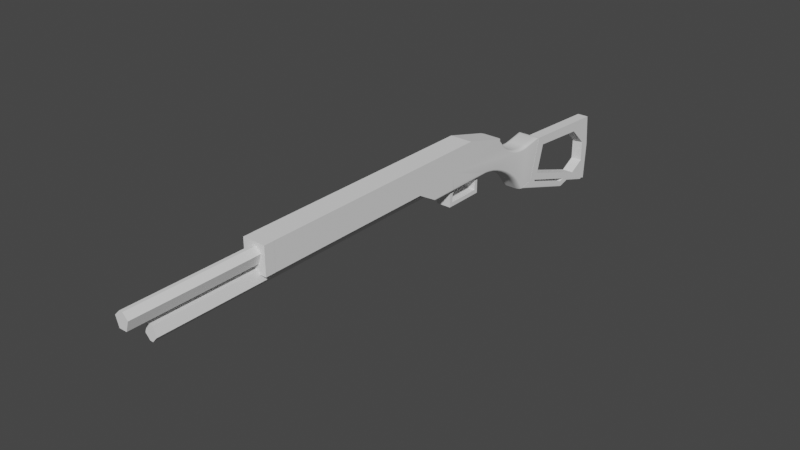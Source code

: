 # Source: 4b29c01fb229426db290844737adcd7c.blend  (saved by Blender 3.3.6; exported with 4.5.12 LTS)
import bpy
from mathutils import Matrix  # noqa: F401  (used for matrix-valued properties, if any)

bpy.ops.wm.read_factory_settings(use_empty=True)
scene = bpy.context.scene
scene.name = 'Scene'

# ---- collections
col_collection = bpy.data.collections.new('Collection'); scene.collection.children.link(col_collection)
col_cutters = bpy.data.collections.new('Cutters'); scene.collection.children.link(col_cutters)
col_cutters.hide_render = True

# ---- node groups
ng_auto_smooth = bpy.data.node_groups.new('Auto Smooth', 'GeometryNodeTree')
_s = ng_auto_smooth.interface.new_socket(name='Geometry', in_out='OUTPUT', socket_type='NodeSocketGeometry')
_s = ng_auto_smooth.interface.new_socket(name='Geometry', in_out='INPUT', socket_type='NodeSocketGeometry')
_s = ng_auto_smooth.interface.new_socket(name='Angle', in_out='INPUT', socket_type='NodeSocketFloat')
_s.subtype = 'ANGLE'
_s.min_value = 0.0
_s.max_value = 3.142
ng_auto_smooth.is_modifier = True
_N = ng_auto_smooth.nodes; _L = ng_auto_smooth.links
n0 = _N.new('NodeGroupOutput'); n0.name = 'Group Output'; n0.location = (480, -100)
n1 = _N.new('NodeGroupInput'); n1.name = 'Group Input'; n1.location = (-420, -300)
n2 = _N.new('NodeGroupInput'); n2.name = 'Group Input.001'; n2.location = (-60, -100)
n3 = _N.new('GeometryNodeSetShadeSmooth'); n3.name = 'Set Shade Smooth'; n3.location = (120, -100)
n3.domain = 'EDGE'
n4 = _N.new('GeometryNodeSetShadeSmooth'); n4.name = 'Set Shade Smooth.001'; n4.location = (300, -100)
n5 = _N.new('GeometryNodeInputMeshEdgeAngle'); n5.name = 'Edge Angle'; n5.location = (-420, -220)
n6 = _N.new('GeometryNodeInputEdgeSmooth'); n6.name = 'Is Edge Smooth'; n6.location = (-60, -160)
n7 = _N.new('GeometryNodeInputShadeSmooth'); n7.name = 'Is Face Smooth'; n7.location = (-240, -340)
n8 = _N.new('FunctionNodeBooleanMath'); n8.name = 'Boolean Math'; n8.location = (-60, -220)
n9 = _N.new('FunctionNodeCompare'); n9.name = 'Compare'; n9.location = (-240, -180)
n9.operation = 'LESS_EQUAL'
_L.new(n5.outputs[0], n9.inputs[0])
_L.new(n4.outputs[0], n0.inputs[0])
_L.new(n1.outputs[1], n9.inputs[1])
_L.new(n9.outputs[0], n8.inputs[0])
_L.new(n7.outputs[0], n8.inputs[1])
_L.new(n2.outputs[0], n3.inputs[0])
_L.new(n6.outputs[0], n3.inputs[1])
_L.new(n3.outputs[0], n4.inputs[0])
_L.new(n8.outputs[0], n3.inputs[2])
n0.is_active_output = True

# ---- world
world_world = bpy.data.worlds.new('World'); scene.world = world_world
world_world.use_nodes = True; world_world.node_tree.nodes.clear()
_N = world_world.node_tree.nodes; _L = world_world.node_tree.links
n0 = _N.new('ShaderNodeOutputWorld'); n0.name = 'World Output'; n0.location = (300, 300)
n1 = _N.new('ShaderNodeBackground'); n1.name = 'Background'; n1.location = (10, 300)
n1.inputs[0].default_value = (0.05088, 0.05088, 0.05088, 1.0)
_L.new(n1.outputs[0], n0.inputs[0])
n0.is_active_output = True
world_world.color = (0.05088, 0.05088, 0.05088)
world_world.use_sun_shadow = False
world_world.sun_shadow_jitter_overblur = 0.0

# ---- meshes
me_box = bpy.data.meshes.new('Box')
me_box.from_pydata([(-0.0277, -0.116, 0.0), (0.012, -0.116, 0.0), (0.02565, -0.1495, 0.0), (0.02565, -0.2635, 0.0), (-0.006698, -0.3802, 0.0), (-0.009316, -0.3925, 0.0), (-0.09194, -0.3704, 0.0), (-0.1012, -0.336, 0.0), (-0.0277, -0.2173, 0.0), (0.012, -0.116, 0.01211), (0.02565, -0.1495, 0.01211), (-0.009316, -0.3925, 0.01211), (-0.09194, -0.3704, 0.01211), (-0.0125, -0.3482, 0.0), (0.01447, -0.273, 0.0), (-0.01343, -0.3388, 0.0), (-0.01297, -0.3285, 0.0), (-0.01114, -0.3179, 0.0), (-0.008007, -0.3074, 0.0), (-0.003697, -0.2972, 0.0), (0.001627, -0.2879, 0.0), (0.00776, -0.2797, 0.0), (0.02565, -0.2635, 0.007245), (0.02565, -0.2572, 0.01211), (0.02565, -0.2634, 0.008194), (0.02565, -0.2631, 0.009106), (0.02565, -0.2625, 0.009947), (0.02565, -0.2617, 0.01068), (0.02565, -0.2607, 0.01129), (0.02565, -0.2596, 0.01174), (0.02565, -0.2584, 0.01201), (-0.006698, -0.3802, 0.007245), (-0.008805, -0.3901, 0.01201), (-0.008314, -0.3878, 0.01174), (-0.007862, -0.3857, 0.01129), (-0.007465, -0.3838, 0.01068), (-0.007139, -0.3823, 0.009947), (-0.006898, -0.3811, 0.009106), (-0.006749, -0.3804, 0.008194), (0.01117, -0.2694, 0.01211), (0.01447, -0.273, 0.007245), (0.01182, -0.2701, 0.01201), (0.01243, -0.2708, 0.01174), (0.013, -0.2714, 0.01129), (0.0135, -0.272, 0.01068), (0.01391, -0.2724, 0.009947), (0.01422, -0.2727, 0.009106), (0.0144, -0.2729, 0.008194), (-0.01732, -0.3488, 0.01211), (-0.0125, -0.3482, 0.007245), (-0.01638, -0.3487, 0.01201), (-0.01548, -0.3486, 0.01174), (-0.01464, -0.3485, 0.01129), (-0.01391, -0.3484, 0.01068), (-0.01331, -0.3483, 0.009947), (-0.01287, -0.3482, 0.009106), (-0.01259, -0.3482, 0.008194), (0.00408, -0.2765, 0.01211), (0.00776, -0.2797, 0.007245), (0.004798, -0.2771, 0.01201), (0.005488, -0.2777, 0.01174), (0.006124, -0.2783, 0.01129), (0.006682, -0.2788, 0.01068), (0.007139, -0.2792, 0.009947), (0.00748, -0.2795, 0.009106), (0.007689, -0.2796, 0.008194), (-0.002447, -0.2852, 0.01211), (0.001627, -0.2879, 0.007245), (-0.001652, -0.2857, 0.01201), (-0.000888, -0.2862, 0.01174), (-0.0001838, -0.2867, 0.01129), (0.0004335, -0.2871, 0.01068), (0.0009401, -0.2874, 0.009947), (0.001317, -0.2877, 0.009106), (0.001548, -0.2878, 0.008194), (-0.008063, -0.2951, 0.01211), (-0.003697, -0.2972, 0.007245), (-0.007211, -0.2955, 0.01201), (-0.006392, -0.2959, 0.01174), (-0.005637, -0.2963, 0.01129), (-0.004976, -0.2966, 0.01068), (-0.004433, -0.2968, 0.009947), (-0.00403, -0.297, 0.009106), (-0.003781, -0.2972, 0.008194), (-0.01259, -0.3057, 0.01211), (-0.008007, -0.3074, 0.007245), (-0.0117, -0.306, 0.01201), (-0.01084, -0.3064, 0.01174), (-0.01004, -0.3066, 0.01129), (-0.00935, -0.3069, 0.01068), (-0.00878, -0.3071, 0.009947), (-0.008356, -0.3072, 0.009106), (-0.008095, -0.3073, 0.008194), (-0.01588, -0.3168, 0.01211), (-0.01114, -0.3179, 0.007245), (-0.01496, -0.3171, 0.01201), (-0.01407, -0.3173, 0.01174), (-0.01325, -0.3175, 0.01129), (-0.01253, -0.3176, 0.01068), (-0.01194, -0.3178, 0.009947), (-0.0115, -0.3179, 0.009106), (-0.01123, -0.3179, 0.008194), (-0.01781, -0.328, 0.01211), (-0.01297, -0.3285, 0.007245), (-0.01687, -0.3281, 0.01201), (-0.01596, -0.3282, 0.01174), (-0.01512, -0.3283, 0.01129), (-0.01439, -0.3284, 0.01068), (-0.01378, -0.3285, 0.009947), (-0.01334, -0.3285, 0.009106), (-0.01306, -0.3285, 0.008194), (-0.0183, -0.3389, 0.01211), (-0.01343, -0.3388, 0.007245), (-0.01735, -0.3389, 0.01201), (-0.01644, -0.3388, 0.01174), (-0.01559, -0.3388, 0.01129), (-0.01486, -0.3388, 0.01068), (-0.01425, -0.3388, 0.009947), (-0.0138, -0.3388, 0.009106), (-0.01352, -0.3388, 0.008194), (-0.02893, -0.2272, 0.0), (-0.08826, -0.3268, 0.0), (-0.03143, -0.2402, 0.0), (-0.03583, -0.2541, 0.0), (-0.04194, -0.2683, 0.0), (-0.04953, -0.2824, 0.0), (-0.05831, -0.2958, 0.0), (-0.06794, -0.3079, 0.0), (-0.07805, -0.3184, 0.0), (-0.02089, -0.116, 0.01211), (-0.0277, -0.116, 0.005294), (-0.02222, -0.116, 0.01198), (-0.0235, -0.116, 0.01159), (-0.02468, -0.116, 0.01096), (-0.02571, -0.116, 0.01011), (-0.02656, -0.116, 0.009079), (-0.02719, -0.116, 0.007901), (-0.02757, -0.116, 0.006623), (-0.1012, -0.336, 0.005294), (-0.09928, -0.343, 0.01211), (-0.1011, -0.3361, 0.006623), (-0.101, -0.3365, 0.007901), (-0.1008, -0.3372, 0.009079), (-0.1006, -0.3381, 0.01011), (-0.1003, -0.3391, 0.01096), (-0.1, -0.3403, 0.01159), (-0.09965, -0.3417, 0.01198), (-0.02089, -0.2178, 0.01211), (-0.0277, -0.2173, 0.005294), (-0.02222, -0.2177, 0.01198), (-0.0235, -0.2176, 0.01159), (-0.02468, -0.2175, 0.01096), (-0.02571, -0.2175, 0.01011), (-0.02656, -0.2174, 0.009079), (-0.02719, -0.2174, 0.007901), (-0.02757, -0.2174, 0.006623), (-0.08411, -0.3322, 0.01211), (-0.08826, -0.3268, 0.005294), (-0.08492, -0.3312, 0.01198), (-0.0857, -0.3301, 0.01159), (-0.08642, -0.3292, 0.01096), (-0.08704, -0.3284, 0.01011), (-0.08756, -0.3277, 0.009079), (-0.08794, -0.3272, 0.007901), (-0.08818, -0.3269, 0.006623), (-0.02219, -0.2283, 0.01211), (-0.02893, -0.2272, 0.005294), (-0.02351, -0.2281, 0.01198), (-0.02477, -0.2279, 0.01159), (-0.02593, -0.2277, 0.01096), (-0.02695, -0.2275, 0.01011), (-0.02779, -0.2274, 0.009079), (-0.02841, -0.2273, 0.007901), (-0.0288, -0.2272, 0.006623), (-0.07342, -0.3234, 0.01211), (-0.07805, -0.3184, 0.005294), (-0.07433, -0.3225, 0.01198), (-0.07519, -0.3215, 0.01159), (-0.07599, -0.3207, 0.01096), (-0.0767, -0.3199, 0.01011), (-0.07727, -0.3193, 0.009079), (-0.0777, -0.3188, 0.007901), (-0.07796, -0.3185, 0.006623), (-0.0628, -0.3124, 0.01211), (-0.06794, -0.3079, 0.005294), (-0.06381, -0.3116, 0.01198), (-0.06477, -0.3107, 0.01159), (-0.06566, -0.3099, 0.01096), (-0.06643, -0.3093, 0.01011), (-0.06707, -0.3087, 0.009079), (-0.06755, -0.3083, 0.007901), (-0.06784, -0.308, 0.006623), (-0.05278, -0.2998, 0.01211), (-0.05831, -0.2958, 0.005294), (-0.05385, -0.299, 0.01198), (-0.05489, -0.2983, 0.01159), (-0.05585, -0.2976, 0.01096), (-0.05669, -0.297, 0.01011), (-0.05737, -0.2965, 0.009079), (-0.05789, -0.2961, 0.007901), (-0.0582, -0.2959, 0.006623), (-0.04367, -0.2859, 0.01211), (-0.04953, -0.2824, 0.005294), (-0.04481, -0.2852, 0.01198), (-0.04591, -0.2846, 0.01159), (-0.04692, -0.284, 0.01096), (-0.04781, -0.2834, 0.01011), (-0.04854, -0.283, 0.009079), (-0.04908, -0.2827, 0.007901), (-0.04941, -0.2825, 0.006623), (-0.03579, -0.2713, 0.01211), (-0.04194, -0.2683, 0.005294), (-0.03699, -0.2707, 0.01198), (-0.03814, -0.2701, 0.01159), (-0.03921, -0.2696, 0.01096), (-0.04014, -0.2692, 0.01011), (-0.0409, -0.2688, 0.009079), (-0.04147, -0.2685, 0.007901), (-0.04182, -0.2684, 0.006623), (-0.02943, -0.2564, 0.01211), (-0.03583, -0.2541, 0.005294), (-0.03068, -0.256, 0.01198), (-0.03188, -0.2555, 0.01159), (-0.03299, -0.2551, 0.01096), (-0.03395, -0.2547, 0.01011), (-0.03475, -0.2545, 0.009079), (-0.03534, -0.2542, 0.007901), (-0.0357, -0.2541, 0.006623), (-0.02482, -0.2419, 0.01211), (-0.03143, -0.2402, 0.005294), (-0.02611, -0.2415, 0.01198), (-0.02735, -0.2412, 0.01159), (-0.02849, -0.2409, 0.01096), (-0.0295, -0.2407, 0.01011), (-0.03032, -0.2405, 0.009079), (-0.03093, -0.2403, 0.007901), (-0.03131, -0.2402, 0.006623), (0.012, -0.116, -0.01211), (0.02565, -0.1495, -0.01211), (-0.009316, -0.3925, -0.01211), (-0.09194, -0.3704, -0.01211), (0.02565, -0.2635, -0.007245), (0.02565, -0.2572, -0.01211), (0.02565, -0.2634, -0.008194), (0.02565, -0.2631, -0.009106), (0.02565, -0.2625, -0.009947), (0.02565, -0.2617, -0.01068), (0.02565, -0.2607, -0.01129), (0.02565, -0.2596, -0.01174), (0.02565, -0.2584, -0.01201), (-0.006698, -0.3802, -0.007245), (-0.008805, -0.3901, -0.01201), (-0.008314, -0.3878, -0.01174), (-0.007862, -0.3857, -0.01129), (-0.007465, -0.3838, -0.01068), (-0.007139, -0.3823, -0.009947), (-0.006898, -0.3811, -0.009106), (-0.006749, -0.3804, -0.008194), (0.01117, -0.2694, -0.01211), (0.01447, -0.273, -0.007245), (0.01182, -0.2701, -0.01201), (0.01243, -0.2708, -0.01174), (0.013, -0.2714, -0.01129), (0.0135, -0.272, -0.01068), (0.01391, -0.2724, -0.009947), (0.01422, -0.2727, -0.009106), (0.0144, -0.2729, -0.008194), (-0.01732, -0.3488, -0.01211), (-0.0125, -0.3482, -0.007245), (-0.01638, -0.3487, -0.01201), (-0.01548, -0.3486, -0.01174), (-0.01464, -0.3485, -0.01129), (-0.01391, -0.3484, -0.01068), (-0.01331, -0.3483, -0.009947), (-0.01287, -0.3482, -0.009106), (-0.01259, -0.3482, -0.008194), (0.00408, -0.2765, -0.01211), (0.00776, -0.2797, -0.007245), (0.004798, -0.2771, -0.01201), (0.005488, -0.2777, -0.01174), (0.006124, -0.2783, -0.01129), (0.006682, -0.2788, -0.01068), (0.007139, -0.2792, -0.009947), (0.00748, -0.2795, -0.009106), (0.007689, -0.2796, -0.008194), (-0.002447, -0.2852, -0.01211), (0.001627, -0.2879, -0.007245), (-0.001652, -0.2857, -0.01201), (-0.000888, -0.2862, -0.01174), (-0.0001838, -0.2867, -0.01129), (0.0004335, -0.2871, -0.01068), (0.0009401, -0.2874, -0.009947), (0.001317, -0.2877, -0.009106), (0.001548, -0.2878, -0.008194), (-0.008063, -0.2951, -0.01211), (-0.003697, -0.2972, -0.007245), (-0.007211, -0.2955, -0.01201), (-0.006392, -0.2959, -0.01174), (-0.005637, -0.2963, -0.01129), (-0.004976, -0.2966, -0.01068), (-0.004433, -0.2968, -0.009947), (-0.00403, -0.297, -0.009106), (-0.003781, -0.2972, -0.008194), (-0.01259, -0.3057, -0.01211), (-0.008007, -0.3074, -0.007245), (-0.0117, -0.306, -0.01201), (-0.01084, -0.3064, -0.01174), (-0.01004, -0.3066, -0.01129), (-0.00935, -0.3069, -0.01068), (-0.00878, -0.3071, -0.009947), (-0.008356, -0.3072, -0.009106), (-0.008095, -0.3073, -0.008194), (-0.01588, -0.3168, -0.01211), (-0.01114, -0.3179, -0.007245), (-0.01496, -0.3171, -0.01201), (-0.01407, -0.3173, -0.01174), (-0.01325, -0.3175, -0.01129), (-0.01253, -0.3176, -0.01068), (-0.01194, -0.3178, -0.009947), (-0.0115, -0.3179, -0.009106), (-0.01123, -0.3179, -0.008194), (-0.01781, -0.328, -0.01211), (-0.01297, -0.3285, -0.007245), (-0.01687, -0.3281, -0.01201), (-0.01596, -0.3282, -0.01174), (-0.01512, -0.3283, -0.01129), (-0.01439, -0.3284, -0.01068), (-0.01378, -0.3285, -0.009947), (-0.01334, -0.3285, -0.009106), (-0.01306, -0.3285, -0.008194), (-0.0183, -0.3389, -0.01211), (-0.01343, -0.3388, -0.007245), (-0.01735, -0.3389, -0.01201), (-0.01644, -0.3388, -0.01174), (-0.01559, -0.3388, -0.01129), (-0.01486, -0.3388, -0.01068), (-0.01425, -0.3388, -0.009947), (-0.0138, -0.3388, -0.009106), (-0.01352, -0.3388, -0.008194), (-0.02089, -0.116, -0.01211), (-0.0277, -0.116, -0.005294), (-0.02222, -0.116, -0.01198), (-0.0235, -0.116, -0.01159), (-0.02468, -0.116, -0.01096), (-0.02571, -0.116, -0.01011), (-0.02656, -0.116, -0.009079), (-0.02719, -0.116, -0.007901), (-0.02757, -0.116, -0.006623), (-0.1012, -0.336, -0.005294), (-0.09928, -0.343, -0.01211), (-0.1011, -0.3361, -0.006623), (-0.101, -0.3365, -0.007901), (-0.1008, -0.3372, -0.009079), (-0.1006, -0.3381, -0.01011), (-0.1003, -0.3391, -0.01096), (-0.1, -0.3403, -0.01159), (-0.09965, -0.3417, -0.01198), (-0.02089, -0.2178, -0.01211), (-0.0277, -0.2173, -0.005294), (-0.02222, -0.2177, -0.01198), (-0.0235, -0.2176, -0.01159), (-0.02468, -0.2175, -0.01096), (-0.02571, -0.2175, -0.01011), (-0.02656, -0.2174, -0.009079), (-0.02719, -0.2174, -0.007901), (-0.02757, -0.2174, -0.006623), (-0.08411, -0.3322, -0.01211), (-0.08826, -0.3268, -0.005294), (-0.08492, -0.3312, -0.01198), (-0.0857, -0.3301, -0.01159), (-0.08642, -0.3292, -0.01096), (-0.08704, -0.3284, -0.01011), (-0.08756, -0.3277, -0.009079), (-0.08794, -0.3272, -0.007901), (-0.08818, -0.3269, -0.006623), (-0.02219, -0.2283, -0.01211), (-0.02893, -0.2272, -0.005294), (-0.02351, -0.2281, -0.01198), (-0.02477, -0.2279, -0.01159), (-0.02593, -0.2277, -0.01096), (-0.02695, -0.2275, -0.01011), (-0.02779, -0.2274, -0.009079), (-0.02841, -0.2273, -0.007901), (-0.0288, -0.2272, -0.006623), (-0.07342, -0.3234, -0.01211), (-0.07805, -0.3184, -0.005294), (-0.07433, -0.3225, -0.01198), (-0.07519, -0.3215, -0.01159), (-0.07599, -0.3207, -0.01096), (-0.0767, -0.3199, -0.01011), (-0.07727, -0.3193, -0.009079), (-0.0777, -0.3188, -0.007901), (-0.07796, -0.3185, -0.006623), (-0.0628, -0.3124, -0.01211), (-0.06794, -0.3079, -0.005294), (-0.06381, -0.3116, -0.01198), (-0.06477, -0.3107, -0.01159), (-0.06566, -0.3099, -0.01096), (-0.06643, -0.3093, -0.01011), (-0.06707, -0.3087, -0.009079), (-0.06755, -0.3083, -0.007901), (-0.06784, -0.308, -0.006623), (-0.05278, -0.2998, -0.01211), (-0.05831, -0.2958, -0.005294), (-0.05385, -0.299, -0.01198), (-0.05489, -0.2983, -0.01159), (-0.05585, -0.2976, -0.01096), (-0.05669, -0.297, -0.01011), (-0.05737, -0.2965, -0.009079), (-0.05789, -0.2961, -0.007901), (-0.0582, -0.2959, -0.006623), (-0.04367, -0.2859, -0.01211), (-0.04953, -0.2824, -0.005294), (-0.04481, -0.2852, -0.01198), (-0.04591, -0.2846, -0.01159), (-0.04692, -0.284, -0.01096), (-0.04781, -0.2834, -0.01011), (-0.04854, -0.283, -0.009079), (-0.04908, -0.2827, -0.007901), (-0.04941, -0.2825, -0.006623), (-0.03579, -0.2713, -0.01211), (-0.04194, -0.2683, -0.005294), (-0.03699, -0.2707, -0.01198), (-0.03814, -0.2701, -0.01159), (-0.03921, -0.2696, -0.01096), (-0.04014, -0.2692, -0.01011), (-0.0409, -0.2688, -0.009079), (-0.04147, -0.2685, -0.007901), (-0.04182, -0.2684, -0.006623), (-0.02943, -0.2564, -0.01211), (-0.03583, -0.2541, -0.005294), (-0.03068, -0.256, -0.01198), (-0.03188, -0.2555, -0.01159), (-0.03299, -0.2551, -0.01096), (-0.03395, -0.2547, -0.01011), (-0.03475, -0.2545, -0.009079), (-0.03534, -0.2542, -0.007901), (-0.0357, -0.2541, -0.006623), (-0.02482, -0.2419, -0.01211), (-0.03143, -0.2402, -0.005294), (-0.02611, -0.2415, -0.01198), (-0.02735, -0.2412, -0.01159), (-0.02849, -0.2409, -0.01096), (-0.0295, -0.2407, -0.01011), (-0.03032, -0.2405, -0.009079), (-0.03093, -0.2403, -0.007901), (-0.03131, -0.2402, -0.006623)], [], [(21, 58, 40, 14), (3, 14, 40, 22), (8, 0, 130, 148), (5, 6, 12, 11), (157, 121, 128, 175), (6, 7, 138, 140, 141, 142, 143, 144, 145, 146, 139, 12), (129, 9, 10, 23, 39, 57, 66, 75, 84, 93, 102, 111, 48, 11, 12, 139, 156, 174, 183, 192, 201, 210, 219, 228, 165, 147), (7, 121, 157, 138), (2, 3, 22, 24, 25, 26, 27, 28, 29, 30, 23, 10), (1, 2, 10, 9), (13, 4, 31, 49), (20, 67, 58, 21), (15, 112, 103, 16), (16, 103, 94, 17), (17, 94, 85, 18), (18, 85, 76, 19), (19, 76, 67, 20), (13, 49, 112, 15), (4, 5, 11, 32, 33, 34, 35, 36, 37, 38, 31), (48, 111, 113, 50), (50, 113, 114, 51), (51, 114, 115, 52), (52, 115, 116, 53), (53, 116, 117, 54), (54, 117, 118, 55), (55, 118, 119, 56), (56, 119, 112, 49), (111, 102, 104, 113), (113, 104, 105, 114), (114, 105, 106, 115), (115, 106, 107, 116), (116, 107, 108, 117), (117, 108, 109, 118), (118, 109, 110, 119), (119, 110, 103, 112), (102, 93, 95, 104), (104, 95, 96, 105), (105, 96, 97, 106), (106, 97, 98, 107), (107, 98, 99, 108), (108, 99, 100, 109), (109, 100, 101, 110), (110, 101, 94, 103), (93, 84, 86, 95), (95, 86, 87, 96), (96, 87, 88, 97), (97, 88, 89, 98), (98, 89, 90, 99), (99, 90, 91, 100), (100, 91, 92, 101), (101, 92, 85, 94), (84, 75, 77, 86), (86, 77, 78, 87), (87, 78, 79, 88), (88, 79, 80, 89), (89, 80, 81, 90), (90, 81, 82, 91), (91, 82, 83, 92), (92, 83, 76, 85), (75, 66, 68, 77), (77, 68, 69, 78), (78, 69, 70, 79), (79, 70, 71, 80), (80, 71, 72, 81), (81, 72, 73, 82), (82, 73, 74, 83), (83, 74, 67, 76), (66, 57, 59, 68), (68, 59, 60, 69), (69, 60, 61, 70), (70, 61, 62, 71), (71, 62, 63, 72), (72, 63, 64, 73), (73, 64, 65, 74), (74, 65, 58, 67), (57, 39, 41, 59), (59, 41, 42, 60), (60, 42, 43, 61), (61, 43, 44, 62), (62, 44, 45, 63), (63, 45, 46, 64), (64, 46, 47, 65), (65, 47, 40, 58), (39, 23, 30, 41), (41, 30, 29, 42), (42, 29, 28, 43), (43, 28, 27, 44), (44, 27, 26, 45), (45, 26, 25, 46), (46, 25, 24, 47), (47, 24, 22, 40), (11, 48, 50, 32), (32, 50, 51, 33), (33, 51, 52, 34), (34, 52, 53, 35), (35, 53, 54, 36), (36, 54, 55, 37), (37, 55, 56, 38), (38, 56, 49, 31), (229, 122, 120, 166), (184, 127, 126, 193), (193, 126, 125, 202), (202, 125, 124, 211), (211, 124, 123, 220), (220, 123, 122, 229), (175, 128, 127, 184), (120, 8, 148, 166), (148, 130, 137, 155), (155, 137, 136, 154), (154, 136, 135, 153), (153, 135, 134, 152), (152, 134, 133, 151), (151, 133, 132, 150), (150, 132, 131, 149), (149, 131, 129, 147), (174, 156, 158, 176), (176, 158, 159, 177), (177, 159, 160, 178), (178, 160, 161, 179), (179, 161, 162, 180), (180, 162, 163, 181), (181, 163, 164, 182), (182, 164, 157, 175), (183, 174, 176, 185), (185, 176, 177, 186), (186, 177, 178, 187), (187, 178, 179, 188), (188, 179, 180, 189), (189, 180, 181, 190), (190, 181, 182, 191), (191, 182, 175, 184), (192, 183, 185, 194), (194, 185, 186, 195), (195, 186, 187, 196), (196, 187, 188, 197), (197, 188, 189, 198), (198, 189, 190, 199), (199, 190, 191, 200), (200, 191, 184, 193), (201, 192, 194, 203), (203, 194, 195, 204), (204, 195, 196, 205), (205, 196, 197, 206), (206, 197, 198, 207), (207, 198, 199, 208), (208, 199, 200, 209), (209, 200, 193, 202), (210, 201, 203, 212), (212, 203, 204, 213), (213, 204, 205, 214), (214, 205, 206, 215), (215, 206, 207, 216), (216, 207, 208, 217), (217, 208, 209, 218), (218, 209, 202, 211), (219, 210, 212, 221), (221, 212, 213, 222), (222, 213, 214, 223), (223, 214, 215, 224), (224, 215, 216, 225), (225, 216, 217, 226), (226, 217, 218, 227), (227, 218, 211, 220), (228, 219, 221, 230), (230, 221, 222, 231), (231, 222, 223, 232), (232, 223, 224, 233), (233, 224, 225, 234), (234, 225, 226, 235), (235, 226, 227, 236), (236, 227, 220, 229), (165, 228, 230, 167), (167, 230, 231, 168), (168, 231, 232, 169), (169, 232, 233, 170), (170, 233, 234, 171), (171, 234, 235, 172), (172, 235, 236, 173), (173, 236, 229, 166), (156, 139, 146, 158), (158, 146, 145, 159), (159, 145, 144, 160), (160, 144, 143, 161), (161, 143, 142, 162), (162, 142, 141, 163), (163, 141, 140, 164), (164, 140, 138, 157), (147, 165, 167, 149), (149, 167, 168, 150), (150, 168, 169, 151), (151, 169, 170, 152), (152, 170, 171, 153), (153, 171, 172, 154), (154, 172, 173, 155), (155, 173, 166, 148), (0, 1, 9, 129, 131, 132, 133, 134, 135, 136, 137, 130), (21, 14, 259, 277), (3, 241, 259, 14), (8, 358, 340, 0), (5, 239, 240, 6), (367, 385, 128, 121), (6, 240, 349, 356, 355, 354, 353, 352, 351, 350, 348, 7), (339, 357, 375, 438, 429, 420, 411, 402, 393, 384, 366, 349, 240, 239, 267, 330, 321, 312, 303, 294, 285, 276, 258, 242, 238, 237), (7, 348, 367, 121), (2, 238, 242, 249, 248, 247, 246, 245, 244, 243, 241, 3), (1, 237, 238, 2), (13, 268, 250, 4), (20, 21, 277, 286), (15, 16, 322, 331), (16, 17, 313, 322), (17, 18, 304, 313), (18, 19, 295, 304), (19, 20, 286, 295), (13, 15, 331, 268), (4, 250, 257, 256, 255, 254, 253, 252, 251, 239, 5), (267, 269, 332, 330), (269, 270, 333, 332), (270, 271, 334, 333), (271, 272, 335, 334), (272, 273, 336, 335), (273, 274, 337, 336), (274, 275, 338, 337), (275, 268, 331, 338), (330, 332, 323, 321), (332, 333, 324, 323), (333, 334, 325, 324), (334, 335, 326, 325), (335, 336, 327, 326), (336, 337, 328, 327), (337, 338, 329, 328), (338, 331, 322, 329), (321, 323, 314, 312), (323, 324, 315, 314), (324, 325, 316, 315), (325, 326, 317, 316), (326, 327, 318, 317), (327, 328, 319, 318), (328, 329, 320, 319), (329, 322, 313, 320), (312, 314, 305, 303), (314, 315, 306, 305), (315, 316, 307, 306), (316, 317, 308, 307), (317, 318, 309, 308), (318, 319, 310, 309), (319, 320, 311, 310), (320, 313, 304, 311), (303, 305, 296, 294), (305, 306, 297, 296), (306, 307, 298, 297), (307, 308, 299, 298), (308, 309, 300, 299), (309, 310, 301, 300), (310, 311, 302, 301), (311, 304, 295, 302), (294, 296, 287, 285), (296, 297, 288, 287), (297, 298, 289, 288), (298, 299, 290, 289), (299, 300, 291, 290), (300, 301, 292, 291), (301, 302, 293, 292), (302, 295, 286, 293), (285, 287, 278, 276), (287, 288, 279, 278), (288, 289, 280, 279), (289, 290, 281, 280), (290, 291, 282, 281), (291, 292, 283, 282), (292, 293, 284, 283), (293, 286, 277, 284), (276, 278, 260, 258), (278, 279, 261, 260), (279, 280, 262, 261), (280, 281, 263, 262), (281, 282, 264, 263), (282, 283, 265, 264), (283, 284, 266, 265), (284, 277, 259, 266), (258, 260, 249, 242), (260, 261, 248, 249), (261, 262, 247, 248), (262, 263, 246, 247), (263, 264, 245, 246), (264, 265, 244, 245), (265, 266, 243, 244), (266, 259, 241, 243), (239, 251, 269, 267), (251, 252, 270, 269), (252, 253, 271, 270), (253, 254, 272, 271), (254, 255, 273, 272), (255, 256, 274, 273), (256, 257, 275, 274), (257, 250, 268, 275), (439, 376, 120, 122), (394, 403, 126, 127), (403, 412, 125, 126), (412, 421, 124, 125), (421, 430, 123, 124), (430, 439, 122, 123), (385, 394, 127, 128), (120, 376, 358, 8), (358, 365, 347, 340), (365, 364, 346, 347), (364, 363, 345, 346), (363, 362, 344, 345), (362, 361, 343, 344), (361, 360, 342, 343), (360, 359, 341, 342), (359, 357, 339, 341), (384, 386, 368, 366), (386, 387, 369, 368), (387, 388, 370, 369), (388, 389, 371, 370), (389, 390, 372, 371), (390, 391, 373, 372), (391, 392, 374, 373), (392, 385, 367, 374), (393, 395, 386, 384), (395, 396, 387, 386), (396, 397, 388, 387), (397, 398, 389, 388), (398, 399, 390, 389), (399, 400, 391, 390), (400, 401, 392, 391), (401, 394, 385, 392), (402, 404, 395, 393), (404, 405, 396, 395), (405, 406, 397, 396), (406, 407, 398, 397), (407, 408, 399, 398), (408, 409, 400, 399), (409, 410, 401, 400), (410, 403, 394, 401), (411, 413, 404, 402), (413, 414, 405, 404), (414, 415, 406, 405), (415, 416, 407, 406), (416, 417, 408, 407), (417, 418, 409, 408), (418, 419, 410, 409), (419, 412, 403, 410), (420, 422, 413, 411), (422, 423, 414, 413), (423, 424, 415, 414), (424, 425, 416, 415), (425, 426, 417, 416), (426, 427, 418, 417), (427, 428, 419, 418), (428, 421, 412, 419), (429, 431, 422, 420), (431, 432, 423, 422), (432, 433, 424, 423), (433, 434, 425, 424), (434, 435, 426, 425), (435, 436, 427, 426), (436, 437, 428, 427), (437, 430, 421, 428), (438, 440, 431, 429), (440, 441, 432, 431), (441, 442, 433, 432), (442, 443, 434, 433), (443, 444, 435, 434), (444, 445, 436, 435), (445, 446, 437, 436), (446, 439, 430, 437), (375, 377, 440, 438), (377, 378, 441, 440), (378, 379, 442, 441), (379, 380, 443, 442), (380, 381, 444, 443), (381, 382, 445, 444), (382, 383, 446, 445), (383, 376, 439, 446), (366, 368, 356, 349), (368, 369, 355, 356), (369, 370, 354, 355), (370, 371, 353, 354), (371, 372, 352, 353), (372, 373, 351, 352), (373, 374, 350, 351), (374, 367, 348, 350), (357, 359, 377, 375), (359, 360, 378, 377), (360, 361, 379, 378), (361, 362, 380, 379), (362, 363, 381, 380), (363, 364, 382, 381), (364, 365, 383, 382), (365, 358, 376, 383), (0, 340, 347, 346, 345, 344, 343, 342, 341, 339, 237, 1)])
me_box.polygons.foreach_set('use_smooth', [True] * 392)
me_box.update()
me_box_piece_001 = bpy.data.meshes.new('Box_Piece.001')
me_box_piece_001.from_pydata([(0.04131, -0.01107, -0.006017), (-0.04131, 0.01107, -0.006017), (0.04131, -0.01107, 0.006017), (-0.04131, 0.01107, 0.006017), (0.03098, -0.1926, -0.006017), (0.03098, -0.1926, 0.006017), (-0.0317, -0.1978, -0.006017), (-0.0317, -0.1978, 0.006017), (-0.1079, -0.1936, -0.006017), (-0.1079, -0.1936, 0.006017)], [], [(0, 1, 3, 2), (0, 2, 5, 4), (4, 5, 7, 6), (6, 7, 9, 8), (8, 9, 3, 1), (0, 4, 6, 8, 1), (3, 9, 7, 5, 2)])
me_box_piece_001.polygons.foreach_set('use_smooth', [True] * 7)
me_box_piece_001.update()
me_box_piece = bpy.data.meshes.new('Box_Piece')
me_box_piece.from_pydata([(-0.09194, -0.3704, 7.42e-05), (-0.1012, -0.336, 7.421e-05), (-0.09194, -0.3704, 0.01211), (-0.1012, -0.336, 0.005294), (-0.09928, -0.343, 0.01211), (-0.1011, -0.3361, 0.006623), (-0.101, -0.3365, 0.007901), (-0.1008, -0.3372, 0.009079), (-0.1006, -0.3381, 0.01011), (-0.1003, -0.3391, 0.01096), (-0.1, -0.3403, 0.01159), (-0.09965, -0.3417, 0.01198), (-0.161, -0.5827, 7.44e-05), (-0.1702, -0.5483, 7.442e-05), (-0.161, -0.5827, 0.01211), (-0.1683, -0.5553, 0.01211), (-0.1687, -0.5539, 0.01198), (-0.1691, -0.5526, 0.01159), (-0.1694, -0.5514, 0.01096), (-0.1697, -0.5503, 0.01011), (-0.1699, -0.5495, 0.00908), (-0.1701, -0.5488, 0.007902), (-0.1702, -0.5484, 0.006623), (-0.1702, -0.5483, 0.005294)], [], [(0, 2, 4, 11, 10, 9, 8, 7, 6, 5, 3, 1), (12, 13, 23, 22, 21, 20, 19, 18, 17, 16, 15, 14), (8, 9, 18, 19), (11, 4, 15, 16), (3, 5, 22, 23), (7, 8, 19, 20), (10, 11, 16, 17), (4, 2, 14, 15), (0, 1, 13, 12), (6, 7, 20, 21), (9, 10, 17, 18), (1, 3, 23, 13), (2, 0, 12, 14), (5, 6, 21, 22)])
me_box_piece.polygons.foreach_set('use_smooth', [True] * 14)
me_box_piece.update()
me_box_piece_002 = bpy.data.meshes.new('Box_Piece.002')
me_box_piece_002.from_pydata([(0.012, -0.116, 0.01211), (0.02565, -0.1495, 0.01211), (0.02565, -0.2635, 0.007245), (0.02565, -0.2572, 0.01211), (0.02565, -0.2634, 0.008194), (0.02565, -0.2631, 0.009106), (0.02565, -0.2625, 0.009947), (0.02565, -0.2617, 0.01068), (0.02565, -0.2607, 0.01129), (0.02565, -0.2596, 0.01174), (0.02565, -0.2584, 0.01201), (-0.02089, -0.116, 0.01211), (-0.0277, -0.116, 0.005294), (-0.02222, -0.116, 0.01198), (-0.0235, -0.116, 0.01159), (-0.02468, -0.116, 0.01096), (-0.02571, -0.116, 0.01011), (-0.02656, -0.116, 0.009079), (-0.02719, -0.116, 0.007901), (-0.02757, -0.116, 0.006623), (0.012, 0.3444, 0.01211), (-0.0277, 0.3444, 0.005296), (-0.02757, 0.3444, 0.006626), (-0.02719, 0.3444, 0.007904), (-0.02656, 0.3444, 0.009082), (-0.02571, 0.3444, 0.01011), (-0.02468, 0.3444, 0.01096), (-0.0235, 0.3444, 0.01159), (-0.02222, 0.3444, 0.01198), (-0.02089, 0.3444, 0.01211), (0.05551, -0.2572, 0.01211), (0.05551, -0.2584, 0.01201), (0.05551, -0.2596, 0.01174), (0.05551, -0.2607, 0.01129), (0.05551, -0.2617, 0.01068), (0.05551, -0.2625, 0.009947), (0.05551, -0.2631, 0.009106), (0.05551, -0.2634, 0.008194), (0.05551, -0.2635, 0.007245), (0.05551, 0.3444, 0.01211), (0.012, -0.116, -0.01211), (0.02565, -0.1495, -0.01211), (0.02565, -0.2635, -0.007245), (0.02565, -0.2572, -0.01211), (0.02565, -0.2634, -0.008194), (0.02565, -0.2631, -0.009106), (0.02565, -0.2625, -0.009947), (0.02565, -0.2617, -0.01068), (0.02565, -0.2607, -0.01129), (0.02565, -0.2596, -0.01174), (0.02565, -0.2584, -0.01201), (-0.02089, -0.116, -0.01211), (-0.0277, -0.116, -0.005294), (-0.02222, -0.116, -0.01198), (-0.0235, -0.116, -0.01159), (-0.02468, -0.116, -0.01096), (-0.02571, -0.116, -0.01011), (-0.02656, -0.116, -0.009079), (-0.02719, -0.116, -0.007901), (-0.02757, -0.116, -0.006623), (0.012, 0.3444, -0.01211), (-0.0277, 0.3444, -0.005296), (-0.02757, 0.3444, -0.006626), (-0.02719, 0.3444, -0.007904), (-0.02656, 0.3444, -0.009082), (-0.02571, 0.3444, -0.01011), (-0.02468, 0.3444, -0.01096), (-0.0235, 0.3444, -0.01159), (-0.02222, 0.3444, -0.01198), (-0.02089, 0.3444, -0.01211), (0.05551, -0.2572, -0.01211), (0.05551, -0.2584, -0.01201), (0.05551, -0.2596, -0.01174), (0.05551, -0.2607, -0.01129), (0.05551, -0.2617, -0.01068), (0.05551, -0.2625, -0.009947), (0.05551, -0.2631, -0.009106), (0.05551, -0.2634, -0.008194), (0.05551, -0.2635, -0.007245), (0.05551, 0.3444, -0.01211)], [], [(5, 6, 35, 36), (19, 12, 21, 22), (52, 61, 21, 12), (11, 13, 28, 29), (15, 16, 25, 26), (18, 19, 22, 23), (39, 79, 70, 71, 72, 73, 74, 75, 76, 77, 78, 38, 37, 36, 35, 34, 33, 32, 31, 30), (14, 15, 26, 27), (17, 18, 23, 24), (0, 11, 29, 20), (13, 14, 27, 28), (16, 17, 24, 25), (0, 20, 39, 30, 3, 1), (4, 5, 36, 37), (38, 78, 42, 2), (2, 4, 37, 38), (10, 3, 30, 31), (9, 10, 31, 32), (8, 9, 32, 33), (7, 8, 33, 34), (60, 79, 39, 20), (6, 7, 34, 35), (45, 76, 75, 46), (59, 62, 61, 52), (51, 69, 68, 53), (55, 66, 65, 56), (58, 63, 62, 59), (54, 67, 66, 55), (57, 64, 63, 58), (40, 60, 69, 51), (53, 68, 67, 54), (56, 65, 64, 57), (40, 41, 43, 70, 79, 60), (44, 77, 76, 45), (42, 78, 77, 44), (50, 71, 70, 43), (49, 72, 71, 50), (48, 73, 72, 49), (47, 74, 73, 48), (46, 75, 74, 47), (21, 61, 62, 63, 64, 65, 66, 67, 68, 69, 60, 20, 29, 28, 27, 26, 25, 24, 23, 22)])
me_box_piece_002.polygons.foreach_set('use_smooth', [0, 0, 0, 0, 0, 0, 1, 0, 0, 0, 0, 0, 0, 0, 0, 0, 0, 0, 0, 0, 1, 0, 0, 0, 0, 0, 0, 0, 0, 0, 0, 0, 0, 0, 0, 0, 0, 0, 0, 0, 1])
me_box_piece_002.update()
me_slice = bpy.data.meshes.new('Slice')
me_slice.from_pydata([(0.012, -0.116, 0.01211), (0.02565, -0.1495, 0.01211), (0.02565, -0.2635, 0.007245), (0.02565, -0.2572, 0.01211), (0.02565, -0.2634, 0.008194), (0.02565, -0.2631, 0.009106), (0.02565, -0.2625, 0.009947), (0.02565, -0.2617, 0.01068), (0.02565, -0.2607, 0.01129), (0.02565, -0.2596, 0.01174), (0.02565, -0.2584, 0.01201), (-0.02089, -0.116, 0.01211), (-0.0277, -0.116, 0.005294), (-0.02222, -0.116, 0.01198), (-0.0235, -0.116, 0.01159), (-0.02468, -0.116, 0.01096), (-0.02571, -0.116, 0.01011), (-0.02656, -0.116, 0.009079), (-0.02719, -0.116, 0.007901), (-0.02757, -0.116, 0.006623), (0.012, 0.3444, 0.01211), (-0.0277, 0.3444, 0.005296), (-0.02757, 0.3444, 0.006626), (-0.02719, 0.3444, 0.007904), (-0.02656, 0.3444, 0.009082), (-0.02571, 0.3444, 0.01011), (-0.02468, 0.3444, 0.01096), (-0.0235, 0.3444, 0.01159), (-0.02222, 0.3444, 0.01198), (-0.02089, 0.3444, 0.01211), (0.05551, -0.2572, 0.01211), (0.05551, -0.2584, 0.01201), (0.05551, -0.2596, 0.01174), (0.05551, -0.2607, 0.01129), (0.05551, -0.2617, 0.01068), (0.05551, -0.2625, 0.009947), (0.05551, -0.2631, 0.009106), (0.05551, -0.2634, 0.008194), (0.05551, -0.2635, 0.007245), (0.05551, 0.3444, 0.01211), (0.012, -0.116, -0.01211), (0.02565, -0.1495, -0.01211), (0.02565, -0.2635, -0.007245), (0.02565, -0.2572, -0.01211), (0.02565, -0.2634, -0.008194), (0.02565, -0.2631, -0.009106), (0.02565, -0.2625, -0.009947), (0.02565, -0.2617, -0.01068), (0.02565, -0.2607, -0.01129), (0.02565, -0.2596, -0.01174), (0.02565, -0.2584, -0.01201), (-0.02089, -0.116, -0.01211), (-0.0277, -0.116, -0.005294), (-0.02222, -0.116, -0.01198), (-0.0235, -0.116, -0.01159), (-0.02468, -0.116, -0.01096), (-0.02571, -0.116, -0.01011), (-0.02656, -0.116, -0.009079), (-0.02719, -0.116, -0.007901), (-0.02757, -0.116, -0.006623), (0.012, 0.3444, -0.01211), (-0.0277, 0.3444, -0.005296), (-0.02757, 0.3444, -0.006626), (-0.02719, 0.3444, -0.007904), (-0.02656, 0.3444, -0.009082), (-0.02571, 0.3444, -0.01011), (-0.02468, 0.3444, -0.01096), (-0.0235, 0.3444, -0.01159), (-0.02222, 0.3444, -0.01198), (-0.02089, 0.3444, -0.01211), (0.05551, -0.2572, -0.01211), (0.05551, -0.2584, -0.01201), (0.05551, -0.2596, -0.01174), (0.05551, -0.2607, -0.01129), (0.05551, -0.2617, -0.01068), (0.05551, -0.2625, -0.009947), (0.05551, -0.2631, -0.009106), (0.05551, -0.2634, -0.008194), (0.05551, -0.2635, -0.007245), (0.05551, 0.3444, -0.01211)], [], [(5, 6, 35, 36), (19, 12, 21, 22), (52, 61, 21, 12), (11, 13, 28, 29), (15, 16, 25, 26), (18, 19, 22, 23), (39, 79, 70, 71, 72, 73, 74, 75, 76, 77, 78, 38, 37, 36, 35, 34, 33, 32, 31, 30), (14, 15, 26, 27), (17, 18, 23, 24), (0, 11, 29, 20), (13, 14, 27, 28), (16, 17, 24, 25), (0, 20, 39, 30, 3, 1), (4, 5, 36, 37), (38, 78, 42, 2), (2, 4, 37, 38), (10, 3, 30, 31), (9, 10, 31, 32), (8, 9, 32, 33), (7, 8, 33, 34), (60, 79, 39, 20), (6, 7, 34, 35), (45, 76, 75, 46), (59, 62, 61, 52), (51, 69, 68, 53), (55, 66, 65, 56), (58, 63, 62, 59), (54, 67, 66, 55), (57, 64, 63, 58), (40, 60, 69, 51), (53, 68, 67, 54), (56, 65, 64, 57), (40, 41, 43, 70, 79, 60), (44, 77, 76, 45), (42, 78, 77, 44), (50, 71, 70, 43), (49, 72, 71, 50), (48, 73, 72, 49), (47, 74, 73, 48), (46, 75, 74, 47), (21, 61, 62, 63, 64, 65, 66, 67, 68, 69, 60, 20, 29, 28, 27, 26, 25, 24, 23, 22)])
me_slice.polygons.foreach_set('use_smooth', [0, 0, 0, 0, 0, 0, 1, 0, 0, 0, 0, 0, 0, 0, 0, 0, 0, 0, 0, 0, 1, 0, 0, 0, 0, 0, 0, 0, 0, 0, 0, 0, 0, 0, 0, 0, 0, 0, 0, 0, 1])
me_slice.update()
me_cube = bpy.data.meshes.new('Cube')
me_cube.from_pydata([(-0.007198, -0.05044, 0.007005), (-0.007198, -0.05044, 0.05046), (-0.007198, 0.08131, 0.007005), (-0.007198, 0.01247, 0.05067), (0.007198, -0.05044, 0.007005), (0.007198, -0.05044, 0.05046), (0.007198, 0.08131, 0.007005), (0.007198, 0.01247, 0.05067)], [], [(0, 1, 3, 2), (2, 3, 7, 6), (6, 7, 5, 4), (4, 5, 1, 0), (2, 6, 4, 0), (7, 3, 1, 5)])
_uv = me_cube.uv_layers.new(name='UVMap')
_uv.uv.foreach_set('vector', [0.375, 0.0, 0.625, 0.0, 0.625, 0.25, 0.375, 0.25, 0.375, 0.25, 0.625, 0.25, 0.625, 0.5, 0.375, 0.5, 0.375, 0.5, 0.625, 0.5, 0.625, 0.75, 0.375, 0.75, 0.375, 0.75, 0.625, 0.75, 0.625, 1.0, 0.375, 1.0, 0.125, 0.5, 0.375, 0.5, 0.375, 0.75, 0.125, 0.75, 0.625, 0.5, 0.875, 0.5, 0.875, 0.75, 0.625, 0.75])
me_cube.use_mirror_x = True
me_cube.update()
me_cube_001 = bpy.data.meshes.new('Cube.001')
me_cube_001.from_pydata([(-0.007539, -0.3362, 0.0162), (-0.007539, 0.3362, 0.0162), (0.007539, -0.3362, 0.0162), (0.007539, 0.3362, 0.0162), (-0.01373, -0.3362, -0.002886), (-0.003295, -0.3362, -0.01332), (-0.003295, 0.3362, -0.01332), (-0.01373, 0.3362, -0.002886), (0.003295, -0.3362, -0.01332), (0.01373, -0.3362, -0.002886), (0.01373, 0.3362, -0.002886), (0.003295, 0.3362, -0.01332)], [], [(8, 9, 2, 0, 4, 5), (10, 3, 2, 9), (6, 7, 1, 3, 10, 11), (4, 0, 1, 7), (3, 1, 0, 2), (6, 5, 4, 7), (8, 11, 10, 9), (6, 11, 8, 5)])
_uv = me_cube_001.uv_layers.new(name='UVMap')
_uv.uv.foreach_set('vector', [0.375, 0.845, 0.4633, 0.75, 0.625, 0.75, 0.625, 1.0, 0.4633, 1.0, 0.375, 0.905, 0.4633, 0.5, 0.625, 0.5, 0.625, 0.75, 0.4633, 0.75, 0.375, 0.345, 0.4633, 0.25, 0.625, 0.25, 0.625, 0.5, 0.4633, 0.5, 0.375, 0.405, 0.4633, 0.0, 0.625, 0.0, 0.625, 0.25, 0.4633, 0.25, 0.625, 0.5, 0.875, 0.5, 0.875, 0.75, 0.625, 0.75, 0.22, 0.5, 0.22, 0.75, 0.125, 0.75, 0.125, 0.5, 0.28, 0.75, 0.28, 0.5, 0.4633, 0.5, 0.4633, 0.75, 0.22, 0.5, 0.28, 0.5, 0.28, 0.75, 0.22, 0.75])
me_cube_001.use_mirror_x = True
me_cube_001.update()
me_cube_002 = bpy.data.meshes.new('Cube.002')
me_cube_002.from_pydata([(-0.007539, -0.3362, 0.0162), (-0.007539, 0.3668, 0.0162), (0.007539, -0.3362, 0.0162), (0.007539, 0.3668, 0.0162), (-0.01373, -0.3362, -0.002886), (-0.003295, -0.3362, -0.01332), (-0.003295, 0.3668, -0.01332), (-0.01373, 0.3668, -0.002886), (0.003295, -0.3362, -0.01332), (0.01373, -0.3362, -0.002886), (0.01373, 0.3668, -0.002886), (0.003295, 0.3668, -0.01332)], [], [(8, 9, 2, 0, 4, 5), (10, 3, 2, 9), (6, 7, 1, 3, 10, 11), (4, 0, 1, 7), (3, 1, 0, 2), (6, 5, 4, 7), (8, 11, 10, 9), (6, 11, 8, 5)])
_uv = me_cube_002.uv_layers.new(name='UVMap')
_uv.uv.foreach_set('vector', [0.375, 0.845, 0.4633, 0.75, 0.625, 0.75, 0.625, 1.0, 0.4633, 1.0, 0.375, 0.905, 0.4633, 0.5, 0.625, 0.5, 0.625, 0.75, 0.4633, 0.75, 0.375, 0.345, 0.4633, 0.25, 0.625, 0.25, 0.625, 0.5, 0.4633, 0.5, 0.375, 0.405, 0.4633, 0.0, 0.625, 0.0, 0.625, 0.25, 0.4633, 0.25, 0.625, 0.5, 0.875, 0.5, 0.875, 0.75, 0.625, 0.75, 0.22, 0.5, 0.22, 0.75, 0.125, 0.75, 0.125, 0.5, 0.28, 0.75, 0.28, 0.5, 0.4633, 0.5, 0.4633, 0.75, 0.22, 0.5, 0.28, 0.5, 0.28, 0.75, 0.22, 0.75])
me_cube_002.use_mirror_x = True
me_cube_002.update()
me_cutter = bpy.data.meshes.new('Cutter')
me_cutter.from_pydata([(-0.005086, 0.08394, 0.0137), (-0.05115, -0.05253, 0.01363), (-0.03433, -0.08394, 0.01341), (0.006731, -0.08349, 0.01354), (0.0424, -0.04692, 0.01363), (0.05115, 0.06863, 0.01355), (-0.005086, 0.08394, -0.0137), (-0.05115, -0.05253, -0.0137), (-0.03433, -0.08394, -0.0137), (0.006731, -0.08349, -0.0137), (0.0424, -0.04692, -0.0137), (0.05115, 0.06863, -0.0137)], [], [(0, 1, 2, 3, 4, 5), (6, 11, 10, 9, 8, 7), (3, 9, 10, 4), (1, 7, 8, 2), (4, 10, 11, 5), (2, 8, 9, 3), (0, 6, 7, 1), (5, 11, 6, 0)])
me_cutter.polygons.foreach_set('use_smooth', [True] * 8)
me_cutter.update()
me_cutter_001 = bpy.data.meshes.new('Cutter.001')
me_cutter_001.from_pydata([(-0.06825, 0.01933, 0.0135), (-0.03406, 0.02848, 0.0135), (0.06825, -0.004093, 0.01361), (0.05417, -0.02848, 0.01354), (-0.06825, 0.01933, -0.01361), (-0.03406, 0.02848, -0.01361), (0.06825, -0.004093, -0.01361), (0.05417, -0.02848, -0.01361)], [], [(0, 3, 2, 1), (4, 5, 6, 7), (2, 3, 7, 6), (0, 1, 5, 4), (3, 0, 4, 7), (1, 2, 6, 5)])
me_cutter_001.polygons.foreach_set('use_smooth', [True] * 6)
me_cutter_001.update()
me_cutter_002 = bpy.data.meshes.new('Cutter.002')
me_cutter_002.from_pydata([(0.01456, -0.009848, 0.01355), (-0.01456, -0.003161, 0.01355), (0.009193, 0.009848, 0.01355), (0.01456, -0.009848, -0.01355), (-0.01456, -0.003161, -0.01355), (0.009193, 0.009848, -0.01355)], [], [(0, 2, 1), (3, 4, 5), (2, 0, 3, 5), (1, 2, 5, 4), (0, 1, 4, 3)])
me_cutter_002.polygons.foreach_set('use_smooth', [True] * 5)
me_cutter_002.update()
me_cutter_003 = bpy.data.meshes.new('Cutter.003')
me_cutter_003.from_pydata([(-0.05649, 0.01941, 0.01357), (-0.05438, 0.01351, 0.01357), (0.0407, -0.01941, 0.01357), (0.05649, -0.01562, 0.01357), (-0.05649, 0.01941, -0.01357), (-0.05438, 0.01351, -0.01357), (0.0407, -0.01941, -0.01357), (0.05649, -0.01562, -0.01357)], [], [(0, 1, 2, 3), (4, 7, 6, 5), (0, 4, 5, 1), (3, 7, 4, 0), (1, 5, 6, 2), (2, 6, 7, 3)])
me_cutter_003.polygons.foreach_set('use_smooth', [True] * 6)
me_cutter_003.update()
me_cutter_004 = bpy.data.meshes.new('Cutter.004')
me_cutter_004.from_pydata([(-0.01126, -0.002791, 0.02901), (-0.008583, -0.003508, 0.02901), (0.009037, 0.001286, 0.02901), (0.01126, 0.003508, 0.02901), (-0.01126, -0.002791, -0.02901), (-0.008583, -0.003508, -0.02901), (0.009037, 0.001286, -0.02901), (0.01126, 0.003508, -0.02901)], [], [(0, 1, 2, 3), (4, 7, 6, 5), (3, 7, 4, 0), (1, 5, 6, 2), (2, 6, 7, 3), (0, 4, 5, 1)])
me_cutter_004.polygons.foreach_set('use_smooth', [True] * 6)
me_cutter_004.update()
me_cutter_005 = bpy.data.meshes.new('Cutter.005')
me_cutter_005.from_pydata([(-0.06323, -0.0007552, 0.01961), (0.05713, -0.033, 0.01961), (0.05713, 0.033, 0.01961), (0.06323, 0.033, 0.01961), (-0.06323, -0.0007552, -0.01961), (0.05713, -0.033, -0.01961), (0.05713, 0.033, -0.01961), (0.06323, 0.033, -0.01961)], [], [(0, 1, 2, 3), (4, 7, 6, 5), (2, 6, 7, 3), (0, 4, 5, 1), (3, 7, 4, 0), (1, 5, 6, 2)])
me_cutter_005.polygons.foreach_set('use_smooth', [True] * 6)
me_cutter_005.update()
me_cutter_006 = bpy.data.meshes.new('Cutter.006')
me_cutter_006.from_pydata([(-0.2435, 0.02683, 0.01966), (0.1569, 0.02683, 0.01966), (0.2466, -0.02403, 0.01966), (-0.2435, -0.02669, 0.01966), (-0.2435, 0.02683, -0.01966), (0.1569, 0.02683, -0.01966), (0.2466, -0.02403, -0.01966), (-0.2435, -0.02669, -0.01966)], [], [(0, 3, 2, 1), (4, 5, 6, 7), (0, 1, 5, 4), (3, 0, 4, 7), (1, 2, 6, 5), (2, 3, 7, 6)])
me_cutter_006.polygons.foreach_set('use_smooth', [True] * 6)
me_cutter_006.update()
me_cutter_007 = bpy.data.meshes.new('Cutter.007')
me_cutter_007.from_pydata([(0.03041, -0.03123, 0.01966), (0.03041, 0.03657, 0.01966), (-0.01082, 0.03657, 0.01966), (-0.03041, -0.03657, 0.01966), (0.007999, -0.03657, 0.01966), (0.03041, -0.03123, -0.01966), (0.03041, 0.03657, -0.01966), (-0.01082, 0.03657, -0.01966), (-0.03041, -0.03657, -0.01966), (0.007999, -0.03657, -0.01966)], [], [(0, 1, 2, 3, 4), (5, 9, 8, 7, 6), (0, 5, 6, 1), (3, 8, 9, 4), (1, 6, 7, 2), (4, 9, 5, 0), (2, 7, 8, 3)])
me_cutter_007.polygons.foreach_set('use_smooth', [True] * 7)
me_cutter_007.update()
me_cutter_008 = bpy.data.meshes.new('Cutter.008')
me_cutter_008.from_pydata([(-0.04251, -0.005743, 0.1308), (-0.04251, 0.006873, 0.1303), (0.0205, 0.007182, -0.11), (0.04251, -0.007182, -0.11), (-0.04251, -0.005743, -0.1308), (-0.04251, 0.006873, -0.1308), (0.0205, 0.007182, -0.1308), (0.04251, -0.007182, -0.1308)], [], [(0, 3, 2, 1), (4, 5, 6, 7), (3, 0, 4, 7), (1, 2, 6, 5), (2, 3, 7, 6), (0, 1, 5, 4)])
me_cutter_008.polygons.foreach_set('use_smooth', [True] * 6)
me_cutter_008.update()
me_cutter_009 = bpy.data.meshes.new('Cutter.009')
me_cutter_009.from_pydata([(-0.03603, 0.01928, 0.05754), (-0.03603, -0.01928, 0.05754), (0.03603, -0.01928, 0.05754), (-0.03603, 0.01928, -0.05754), (-0.03603, -0.01928, -0.05754), (0.03603, -0.01928, -0.05754)], [], [(0, 1, 2), (3, 5, 4), (2, 5, 3, 0), (1, 4, 5, 2), (0, 3, 4, 1)])
me_cutter_009.polygons.foreach_set('use_smooth', [True] * 5)
me_cutter_009.update()
me_cutter_010 = bpy.data.meshes.new('Cutter.010')
me_cutter_010.from_pydata([(-0.03329, 0.0002224, 0.05755), (-0.03393, -0.01638, 0.05755), (0.03377, -0.0159, 0.05755), (0.03345, 0.007229, 0.05755), (0.02068, 0.0159, 0.05755), (-0.01679, 0.0159, 0.05755), (-0.03329, 0.0002224, -0.05755), (-0.03393, -0.01638, -0.05755), (0.03377, -0.0159, -0.05755), (0.03345, 0.007229, -0.05755), (0.02068, 0.0159, -0.05755), (-0.01679, 0.0159, -0.05755)], [], [(0, 1, 2, 3, 4, 5), (6, 11, 10, 9, 8, 7), (5, 11, 6, 0), (3, 9, 10, 4), (1, 7, 8, 2), (4, 10, 11, 5), (2, 8, 9, 3), (0, 6, 7, 1)])
me_cutter_010.polygons.foreach_set('use_smooth', [True] * 8)
me_cutter_010.update()

# ---- objects
ob_empty = bpy.data.objects.new('Empty', None)
ob_box = bpy.data.objects.new('Box', me_box)
ob_box_piece = bpy.data.objects.new('Box_Piece', me_box_piece_001)
ob_box_piece_001 = bpy.data.objects.new('Box_Piece.001', me_box_piece)
ob_box_piece_002 = bpy.data.objects.new('Box_Piece.002', me_box_piece_002)
ob_slice = bpy.data.objects.new('Slice', me_slice)
ob_cube = bpy.data.objects.new('Cube', me_cube)
ob_cube_001 = bpy.data.objects.new('Cube.001', me_cube_001)
ob_cube_002 = bpy.data.objects.new('Cube.002', me_cube_002)
ob_cutter = bpy.data.objects.new('Cutter', me_cutter)
ob_cutter_001 = bpy.data.objects.new('Cutter.001', me_cutter_001)
ob_cutter_002 = bpy.data.objects.new('Cutter.002', me_cutter_002)
ob_cutter_003 = bpy.data.objects.new('Cutter.003', me_cutter_003)
ob_cutter_004 = bpy.data.objects.new('Cutter.004', me_cutter_004)
ob_cutter_005 = bpy.data.objects.new('Cutter.005', me_cutter_005)
ob_cutter_006 = bpy.data.objects.new('Cutter.006', me_cutter_006)
ob_cutter_007 = bpy.data.objects.new('Cutter.007', me_cutter_007)
ob_cutter_008 = bpy.data.objects.new('Cutter.008', me_cutter_008)
ob_cutter_009 = bpy.data.objects.new('Cutter.009', me_cutter_009)
ob_cutter_010 = bpy.data.objects.new('Cutter.010', me_cutter_010)

# ---- transforms, parenting, visibility, modifiers, constraints
ob_empty.location = (0.0, 0.0, 0.0)
ob_empty.rotation_euler = (1.571, -0.0, 1.571)
ob_empty.scale = (0.245, 0.245, 0.245)
ob_empty.empty_display_type = 'IMAGE'
ob_empty.empty_display_size = 5.0
ob_empty.hide_select = True
ob_box.location = (-0.0009695, 0.0, 0.0)
ob_box.rotation_euler = (3.142, -1.571, 0.0)
ob_box.scale = (1.0, 1.0, 1.848)
_m = ob_box.modifiers.new('Boolean', 'BOOLEAN')
_m.object = ob_cutter_008
_m.solver = 'FAST'
_m = ob_box.modifiers.new('Auto Smooth', 'NODES')
_m.node_group = ng_auto_smooth
_gi = [s.identifier for s in ng_auto_smooth.interface.items_tree if s.item_type == 'SOCKET' and s.in_out == 'INPUT']
_m[_gi[1]] = 1.047  # Angle
ob_box_piece.location = (0.01029, 0.3815, -0.05063)
ob_box_piece.rotation_euler = (3.142, -1.571, 0.0)
ob_box_piece.scale = (1.0, 1.0, 1.848)
_m = ob_box_piece.modifiers.new('Boolean', 'BOOLEAN')
_m.object = ob_cutter
_m.solver = 'FAST'
_m = ob_box_piece.modifiers.new('Auto Smooth', 'NODES')
_m.node_group = ng_auto_smooth
_gi = [s.identifier for s in ng_auto_smooth.interface.items_tree if s.item_type == 'SOCKET' and s.in_out == 'INPUT']
_m[_gi[1]] = 1.047  # Angle
ob_box_piece_001.location = (-0.0009695, 0.0, 0.0)
ob_box_piece_001.rotation_euler = (3.142, -1.571, 0.0)
ob_box_piece_001.scale = (1.0, 1.0, 1.848)
_m = ob_box_piece_001.modifiers.new('Boolean', 'BOOLEAN')
_m.object = ob_cutter_001
_m.solver = 'FAST'
_m = ob_box_piece_001.modifiers.new('Boolean.001', 'BOOLEAN')
_m.object = ob_cutter_002
_m.solver = 'FAST'
_m = ob_box_piece_001.modifiers.new('Boolean.002', 'BOOLEAN')
_m.object = ob_cutter_003
_m.solver = 'FAST'
_m = ob_box_piece_001.modifiers.new('Boolean.003', 'BOOLEAN')
_m.object = ob_cutter_004
_m.solver = 'FAST'
_m = ob_box_piece_001.modifiers.new('Auto Smooth', 'NODES')
_m.node_group = ng_auto_smooth
_gi = [s.identifier for s in ng_auto_smooth.interface.items_tree if s.item_type == 'SOCKET' and s.in_out == 'INPUT']
_m[_gi[1]] = 1.047  # Angle
ob_box_piece_002.location = (-0.0009695, 0.0, 0.0)
ob_box_piece_002.rotation_euler = (3.142, -1.571, 0.0)
ob_box_piece_002.scale = (1.0, 1.0, 1.848)
_m = ob_box_piece_002.modifiers.new('Boolean', 'BOOLEAN')
_m.object = ob_cutter_005
_m.solver = 'FAST'
_m = ob_box_piece_002.modifiers.new('Boolean.001', 'BOOLEAN')
_m.object = ob_cutter_006
_m.solver = 'FAST'
_m = ob_box_piece_002.modifiers.new('Boolean.002', 'BOOLEAN')
_m.object = ob_cutter_007
_m.solver = 'FAST'
_m = ob_box_piece_002.modifiers.new('Auto Smooth', 'NODES')
_m.node_group = ng_auto_smooth
_gi = [s.identifier for s in ng_auto_smooth.interface.items_tree if s.item_type == 'SOCKET' and s.in_out == 'INPUT']
_m[_gi[1]] = 1.047  # Angle
ob_slice.parent = ob_box_piece_002
ob_slice.matrix_parent_inverse = Matrix(((7.55e-08, -8.47e-22, 1.0, -7.031e-17), (-1.51e-07, -1.0, 1.14e-14, 1.406e-16), (1.0, -1.51e-07, -7.55e-08, -9.313e-10), (-0.0, 0.0, -0.0, 1.0)))
ob_slice.location = (9.313e-10, 0.0, 0.0)
ob_slice.rotation_euler = (3.142, -1.571, 0.0)
_m = ob_slice.modifiers.new('Boolean', 'BOOLEAN')
_m.object = ob_cutter_005
_m.solver = 'FAST'
_m = ob_slice.modifiers.new('Boolean.001', 'BOOLEAN')
_m.object = ob_cutter_006
_m.solver = 'FAST'
_m = ob_slice.modifiers.new('Boolean.002', 'BOOLEAN')
_m.object = ob_cutter_007
_m.operation = 'INTERSECT'
_m.solver = 'FAST'
_m = ob_slice.modifiers.new('Auto Smooth', 'NODES')
_m.node_group = ng_auto_smooth
_gi = [s.identifier for s in ng_auto_smooth.interface.items_tree if s.item_type == 'SOCKET' and s.in_out == 'INPUT']
_m[_gi[1]] = 1.047  # Angle
ob_cube.location = (-0.001289, 0.1691, -0.06685)
ob_cube.scale = (2.058, 1.0, 1.0)
ob_cube.use_mesh_mirror_x = True
_m = ob_cube.modifiers.new('Boolean', 'BOOLEAN')
_m.object = ob_cutter_009
_m.solver = 'FAST'
_m = ob_cube.modifiers.new('Boolean.001', 'BOOLEAN')
_m.object = ob_cutter_010
_m.solver = 'FAST'
_m = ob_cube.modifiers.new('Auto Smooth', 'NODES')
_m.node_group = ng_auto_smooth
_gi = [s.identifier for s in ng_auto_smooth.interface.items_tree if s.item_type == 'SOCKET' and s.in_out == 'INPUT']
_m[_gi[1]] = 0.5236  # Angle
ob_cube_001.location = (0.0, -0.2525, 0.03575)
ob_cube_001.rotation_euler = (-0.0, -3.142, -0.0)
ob_cube_001.use_mesh_mirror_x = True
_m = ob_cube_001.modifiers.new('Boolean', 'BOOLEAN')
_m.object = ob_cutter_009
_m.solver = 'FAST'
_m = ob_cube_001.modifiers.new('Boolean.001', 'BOOLEAN')
_m.object = ob_cutter_010
_m.solver = 'FAST'
_m = ob_cube_001.modifiers.new('Auto Smooth', 'NODES')
_m.node_group = ng_auto_smooth
_gi = [s.identifier for s in ng_auto_smooth.interface.items_tree if s.item_type == 'SOCKET' and s.in_out == 'INPUT']
_m[_gi[1]] = 0.5236  # Angle
ob_cube_002.location = (-8.99e-18, -0.2517, -0.007493)
ob_cube_002.scale = (0.8727, 0.8727, 0.9716)
ob_cube_002.use_mesh_mirror_x = True
_m = ob_cube_002.modifiers.new('Boolean', 'BOOLEAN')
_m.object = ob_cutter_009
_m.solver = 'FAST'
_m = ob_cube_002.modifiers.new('Boolean.001', 'BOOLEAN')
_m.object = ob_cutter_010
_m.solver = 'FAST'
_m = ob_cube_002.modifiers.new('Auto Smooth', 'NODES')
_m.node_group = ng_auto_smooth
_gi = [s.identifier for s in ng_auto_smooth.interface.items_tree if s.item_type == 'SOCKET' and s.in_out == 'INPUT']
_m[_gi[1]] = 0.5236  # Angle
ob_cutter.parent = ob_box_piece
ob_cutter.matrix_parent_inverse = Matrix(((7.55e-08, -8.47e-22, 1.0, 0.05063), (-1.51e-07, -1.0, 1.14e-14, 0.3815), (1.0, -1.51e-07, -7.55e-08, -0.006091), (-0.0, 0.0, -0.0, 1.0)))
ob_cutter.location = (0.003408, 0.4768, -0.07934)
ob_cutter.rotation_euler = (3.142, -1.571, 0.0)
ob_cutter.hide_render = True
ob_cutter.visible_camera = False
ob_cutter.visible_diffuse = False
ob_cutter.visible_glossy = False
ob_cutter.visible_transmission = False
ob_cutter.visible_volume_scatter = False
ob_cutter.display_type = 'WIRE'
_m = ob_cutter.modifiers.new('Auto Smooth', 'NODES')
_m.node_group = ng_auto_smooth
_gi = [s.identifier for s in ng_auto_smooth.interface.items_tree if s.item_type == 'SOCKET' and s.in_out == 'INPUT']
_m[_gi[1]] = 0.5236  # Angle
ob_cutter_001.parent = ob_box_piece_001
ob_cutter_001.matrix_parent_inverse = Matrix(((7.55e-08, -8.47e-22, 1.0, -0.0), (-1.51e-07, -1.0, 1.14e-14, 0.0), (1.0, -1.51e-07, -7.55e-08, 0.0), (-0.0, 0.0, -0.0, 1.0)))
ob_cutter_001.location = (0.003498, 0.543, -0.1689)
ob_cutter_001.rotation_euler = (1.571, -0.0, 1.571)
ob_cutter_001.hide_render = True
ob_cutter_001.visible_camera = False
ob_cutter_001.visible_diffuse = False
ob_cutter_001.visible_glossy = False
ob_cutter_001.visible_transmission = False
ob_cutter_001.visible_volume_scatter = False
ob_cutter_001.display_type = 'WIRE'
_m = ob_cutter_001.modifiers.new('Auto Smooth', 'NODES')
_m.node_group = ng_auto_smooth
_gi = [s.identifier for s in ng_auto_smooth.interface.items_tree if s.item_type == 'SOCKET' and s.in_out == 'INPUT']
_m[_gi[1]] = 0.5236  # Angle
ob_cutter_002.parent = ob_box_piece_001
ob_cutter_002.matrix_parent_inverse = Matrix(((7.55e-08, -8.47e-22, 1.0, -0.0), (-1.51e-07, -1.0, 1.14e-14, 0.0), (1.0, -1.51e-07, -7.55e-08, 0.0), (-0.0, 0.0, -0.0, 1.0)))
ob_cutter_002.location = (0.003554, 0.5716, -0.1589)
ob_cutter_002.rotation_euler = (1.571, -0.0, 1.571)
ob_cutter_002.hide_render = True
ob_cutter_002.visible_camera = False
ob_cutter_002.visible_diffuse = False
ob_cutter_002.visible_glossy = False
ob_cutter_002.visible_transmission = False
ob_cutter_002.visible_volume_scatter = False
ob_cutter_002.display_type = 'WIRE'
_m = ob_cutter_002.modifiers.new('Auto Smooth', 'NODES')
_m.node_group = ng_auto_smooth
_gi = [s.identifier for s in ng_auto_smooth.interface.items_tree if s.item_type == 'SOCKET' and s.in_out == 'INPUT']
_m[_gi[1]] = 0.5236  # Angle
ob_cutter_003.parent = ob_box_piece_001
ob_cutter_003.matrix_parent_inverse = Matrix(((7.55e-08, -8.47e-22, 1.0, -0.0), (-1.51e-07, -1.0, 1.14e-14, 0.0), (1.0, -1.51e-07, -7.55e-08, -0.0), (-0.0, 0.0, -0.0, 1.0)))
ob_cutter_003.location = (0.003538, 0.441, -0.1153)
ob_cutter_003.rotation_euler = (1.571, -0.0, 1.571)
ob_cutter_003.hide_render = True
ob_cutter_003.visible_camera = False
ob_cutter_003.visible_diffuse = False
ob_cutter_003.visible_glossy = False
ob_cutter_003.visible_transmission = False
ob_cutter_003.visible_volume_scatter = False
ob_cutter_003.display_type = 'WIRE'
_m = ob_cutter_003.modifiers.new('Auto Smooth', 'NODES')
_m.node_group = ng_auto_smooth
_gi = [s.identifier for s in ng_auto_smooth.interface.items_tree if s.item_type == 'SOCKET' and s.in_out == 'INPUT']
_m[_gi[1]] = 0.5236  # Angle
ob_cutter_004.parent = ob_box_piece_001
ob_cutter_004.matrix_parent_inverse = Matrix(((7.55e-08, -8.47e-22, 1.0, -0.0), (-1.51e-07, -1.0, 1.14e-14, 0.0), (1.0, -1.51e-07, -7.55e-08, -0.0), (-0.0, 0.0, -0.0, 1.0)))
ob_cutter_004.location = (-0.01185, 0.3544, -0.09596)
ob_cutter_004.rotation_euler = (1.571, -0.0, 1.571)
ob_cutter_004.hide_render = True
ob_cutter_004.visible_camera = False
ob_cutter_004.visible_diffuse = False
ob_cutter_004.visible_glossy = False
ob_cutter_004.visible_transmission = False
ob_cutter_004.visible_volume_scatter = False
ob_cutter_004.display_type = 'WIRE'
_m = ob_cutter_004.modifiers.new('Auto Smooth', 'NODES')
_m.node_group = ng_auto_smooth
_gi = [s.identifier for s in ng_auto_smooth.interface.items_tree if s.item_type == 'SOCKET' and s.in_out == 'INPUT']
_m[_gi[1]] = 0.5236  # Angle
ob_cutter_005.parent = ob_box_piece_002
ob_cutter_005.matrix_parent_inverse = Matrix(((7.55e-08, -8.47e-22, 1.0, -7.031e-17), (-1.51e-07, -1.0, 1.14e-14, 1.406e-16), (1.0, -1.51e-07, -7.55e-08, -9.313e-10), (-0.0, 0.0, -0.0, 1.0)))
ob_cutter_005.location = (-0.002503, 0.2267, 0.05721)
ob_cutter_005.rotation_euler = (1.571, -0.0, 1.571)
ob_cutter_005.hide_render = True
ob_cutter_005.visible_camera = False
ob_cutter_005.visible_diffuse = False
ob_cutter_005.visible_glossy = False
ob_cutter_005.visible_transmission = False
ob_cutter_005.visible_volume_scatter = False
ob_cutter_005.display_type = 'WIRE'
_m = ob_cutter_005.modifiers.new('Auto Smooth', 'NODES')
_m.node_group = ng_auto_smooth
_gi = [s.identifier for s in ng_auto_smooth.interface.items_tree if s.item_type == 'SOCKET' and s.in_out == 'INPUT']
_m[_gi[1]] = 0.5236  # Angle
ob_cutter_006.parent = ob_box_piece_002
ob_cutter_006.matrix_parent_inverse = Matrix(((7.55e-08, -8.47e-22, 1.0, -7.031e-17), (-1.51e-07, -1.0, 1.14e-14, 1.406e-16), (1.0, -1.51e-07, -7.55e-08, -9.313e-10), (-0.0, 0.0, -0.0, 1.0)))
ob_cutter_006.location = (-0.002552, -0.1341, -0.02542)
ob_cutter_006.rotation_euler = (1.571, -0.0, 1.571)
ob_cutter_006.hide_render = True
ob_cutter_006.visible_camera = False
ob_cutter_006.visible_diffuse = False
ob_cutter_006.visible_glossy = False
ob_cutter_006.visible_transmission = False
ob_cutter_006.visible_volume_scatter = False
ob_cutter_006.display_type = 'WIRE'
_m = ob_cutter_006.modifiers.new('Bevel', 'BEVEL')
_m.width = 0.4901
_m.width_pct = 0.4901
_m.segments = 6
_m.limit_method = 'WEIGHT'
_m = ob_cutter_006.modifiers.new('Bevel Weld', 'WELD')
_m.merge_threshold = 0.0004901
_m = ob_cutter_006.modifiers.new('Auto Smooth', 'NODES')
_m.node_group = ng_auto_smooth
_gi = [s.identifier for s in ng_auto_smooth.interface.items_tree if s.item_type == 'SOCKET' and s.in_out == 'INPUT']
_m[_gi[1]] = 0.5236  # Angle
ob_cutter_007.parent = ob_box_piece_002
ob_cutter_007.matrix_parent_inverse = Matrix(((7.55e-08, -8.47e-22, 1.0, -7.031e-17), (-1.51e-07, -1.0, 1.14e-14, 1.406e-16), (1.0, -1.51e-07, -7.55e-08, -9.313e-10), (-0.0, 0.0, -0.0, 1.0)))
ob_cutter_007.location = (-0.002552, -0.3549, 0.02808)
ob_cutter_007.rotation_euler = (1.571, -0.0, 1.571)
ob_cutter_007.hide_render = True
ob_cutter_007.visible_camera = False
ob_cutter_007.visible_diffuse = False
ob_cutter_007.visible_glossy = False
ob_cutter_007.visible_transmission = False
ob_cutter_007.visible_volume_scatter = False
ob_cutter_007.display_type = 'WIRE'
_m = ob_cutter_007.modifiers.new('Auto Smooth', 'NODES')
_m.node_group = ng_auto_smooth
_gi = [s.identifier for s in ng_auto_smooth.interface.items_tree if s.item_type == 'SOCKET' and s.in_out == 'INPUT']
_m[_gi[1]] = 0.5236  # Angle
ob_cutter_008.parent = ob_box
ob_cutter_008.matrix_parent_inverse = Matrix(((7.55e-08, -8.47e-22, 1.0, -7.031e-17), (-1.51e-07, -1.0, 1.14e-14, 1.406e-16), (1.0, -1.51e-07, -7.55e-08, -9.313e-10), (-0.0, 0.0, -0.0, 1.0)))
ob_cutter_008.location = (0.1207, 0.1611, -0.02322)
ob_cutter_008.rotation_euler = (1.571, -0.0, 1.571)
ob_cutter_008.hide_render = True
ob_cutter_008.visible_camera = False
ob_cutter_008.visible_diffuse = False
ob_cutter_008.visible_glossy = False
ob_cutter_008.visible_transmission = False
ob_cutter_008.visible_volume_scatter = False
ob_cutter_008.display_type = 'WIRE'
_m = ob_cutter_008.modifiers.new('Auto Smooth', 'NODES')
_m.node_group = ng_auto_smooth
_gi = [s.identifier for s in ng_auto_smooth.interface.items_tree if s.item_type == 'SOCKET' and s.in_out == 'INPUT']
_m[_gi[1]] = 0.5236  # Angle
ob_cutter_009.parent = ob_cube
ob_cutter_009.matrix_parent_inverse = Matrix(((1.0, -0.0, 0.0, -0.0), (-0.0, 1.0, -0.0, -0.1691), (0.0, -0.0, 1.0, 0.06685), (-0.0, 0.0, -0.0, 1.0)))
ob_cutter_009.location = (-0.002544, 0.2368, -0.04627)
ob_cutter_009.rotation_euler = (1.571, -0.0, 1.571)
ob_cutter_009.hide_render = True
ob_cutter_009.visible_camera = False
ob_cutter_009.visible_diffuse = False
ob_cutter_009.visible_glossy = False
ob_cutter_009.visible_transmission = False
ob_cutter_009.visible_volume_scatter = False
ob_cutter_009.display_type = 'WIRE'
_m = ob_cutter_009.modifiers.new('Auto Smooth', 'NODES')
_m.node_group = ng_auto_smooth
_gi = [s.identifier for s in ng_auto_smooth.interface.items_tree if s.item_type == 'SOCKET' and s.in_out == 'INPUT']
_m[_gi[1]] = 0.5236  # Angle
ob_cutter_010.parent = ob_cube
ob_cutter_010.matrix_parent_inverse = Matrix(((1.0, -0.0, 0.0, -0.0), (-0.0, 1.0, -0.0, -0.1691), (0.0, -0.0, 1.0, 0.06685), (-0.0, 0.0, -0.0, 1.0)))
ob_cutter_010.location = (-0.00255, 0.1597, -0.03582)
ob_cutter_010.rotation_euler = (1.571, 1.192e-07, 1.571)
ob_cutter_010.hide_render = True
ob_cutter_010.visible_camera = False
ob_cutter_010.visible_diffuse = False
ob_cutter_010.visible_glossy = False
ob_cutter_010.visible_transmission = False
ob_cutter_010.visible_volume_scatter = False
ob_cutter_010.display_type = 'WIRE'
_m = ob_cutter_010.modifiers.new('Auto Smooth', 'NODES')
_m.node_group = ng_auto_smooth
_gi = [s.identifier for s in ng_auto_smooth.interface.items_tree if s.item_type == 'SOCKET' and s.in_out == 'INPUT']
_m[_gi[1]] = 0.5236  # Angle

# ---- collection membership
scene.collection.objects.link(ob_empty)
scene.collection.objects.link(ob_box)
scene.collection.objects.link(ob_box_piece)
scene.collection.objects.link(ob_box_piece_001)
scene.collection.objects.link(ob_box_piece_002)
scene.collection.objects.link(ob_slice)
scene.collection.objects.link(ob_cube)
scene.collection.objects.link(ob_cube_001)
scene.collection.objects.link(ob_cube_002)
col_cutters.objects.link(ob_cutter)
col_cutters.objects.link(ob_cutter_001)
col_cutters.objects.link(ob_cutter_002)
col_cutters.objects.link(ob_cutter_003)
col_cutters.objects.link(ob_cutter_004)
col_cutters.objects.link(ob_cutter_005)
col_cutters.objects.link(ob_cutter_006)
col_cutters.objects.link(ob_cutter_007)
col_cutters.objects.link(ob_cutter_008)
col_cutters.objects.link(ob_cutter_009)
col_cutters.objects.link(ob_cutter_010)

# ---- scene / render settings (as saved in the file)
scene.frame_start = 1; scene.frame_end = 250; scene.frame_set(1)
scene.render.engine = 'BLENDER_EEVEE_NEXT'
scene.cycles.sampling_pattern = 'TABULATED_SOBOL'
scene.cycles.use_light_tree = False
scene.view_settings.view_transform = 'Filmic'
bpy.context.view_layer.update()

# ---- added for rendering (the .blend has no active camera and no usable light): camera, sun
cam_auto = bpy.data.cameras.new('AutoCamera')
cam_auto.lens = 50.0
cam_auto.sensor_width = 36.0
cam_auto.clip_end = 1000.0
ob_auto_camera = bpy.data.objects.new('AutoCamera', cam_auto)
scene.collection.objects.link(ob_auto_camera)
ob_auto_camera.location = (1.09846, -1.32402, 0.82801)
ob_auto_camera.rotation_euler = (1.09748, -7.21219e-08, 0.694738)
scene.camera = ob_auto_camera
light_auto_sun = bpy.data.lights.new('AutoSun', 'SUN')
light_auto_sun.energy = 3.0
light_auto_sun.angle = 0.0523599
ob_auto_sun = bpy.data.objects.new('AutoSun', light_auto_sun)
scene.collection.objects.link(ob_auto_sun)
ob_auto_sun.rotation_euler = (0.872665, 0.174533, 0.523599)
bpy.context.view_layer.update()
